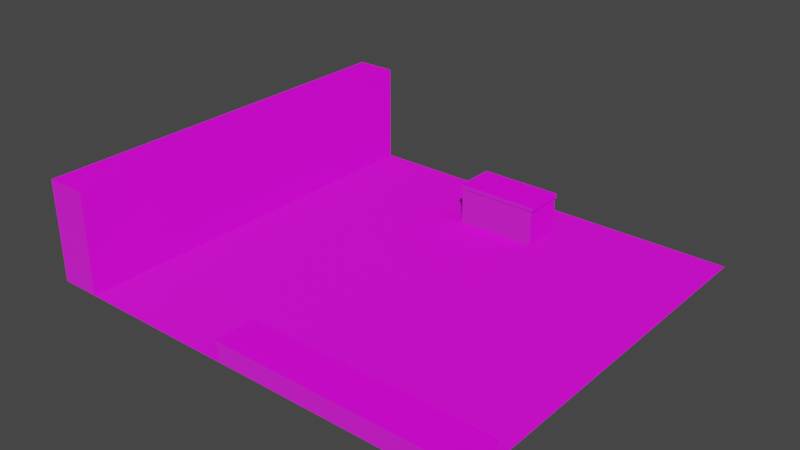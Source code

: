 # Source: Environment.blend  (saved by Blender 2.82.7; exported with 4.5.12 LTS)
import bpy
from mathutils import Matrix  # noqa: F401  (used for matrix-valued properties, if any)

bpy.ops.wm.read_factory_settings(use_empty=True)
scene = bpy.context.scene
scene.name = 'Scene'

# ---- collections
col_collection = bpy.data.collections.new('Collection'); scene.collection.children.link(col_collection)

# ---- images (referenced by path relative to the original .blend; pixels are not part of the script)
import os
ASSET_DIR = os.environ.get("B2B_ASSET_DIR", "")  # directory of the original .blend (textures are referenced by path, not embedded)
HERE = os.path.dirname(os.path.abspath(__file__))  # packed textures are extracted next to this script under _unpacked/

def load_image(name, relpath, width, height, colorspace="sRGB"):
    """Load a texture the original file referenced (path relative to the .blend, or extracted next to this script)."""
    p = next((c for c in (os.path.join(HERE, relpath), os.path.join(ASSET_DIR, relpath)) if relpath and os.path.exists(c)), "")
    if p:
        img = bpy.data.images.load(p, check_existing=True)
        img.name = name
    else:  # same state as the original file: an image datablock whose file is absent (Cycles renders it pink)
        img = bpy.data.images.new(name, width, height)
        img.source = "FILE"
        img.filepath = "//" + (relpath or name)
    img.colorspace_settings.name = colorspace
    return img
img_woodflooringmahoganyafricansanded001_col_2k_jpg = load_image('WoodFlooringMahoganyAfricanSanded001_COL_2K.jpg', 'WoodFlooringMahoganyAfricanSanded001_COL_2K.jpg', 1024, 1024, 'Non-Color')
img_woodflooringmahoganyafricansanded001_nrm_2k_jpg = load_image('WoodFlooringMahoganyAfricanSanded001_NRM_2K.jpg', 'WoodFlooringMahoganyAfricanSanded001_NRM_2K.jpg', 1024, 1024, 'Non-Color')
img_woodflooringmerbaubrickbondnatural001_bump_2k_jpg = load_image('WoodFlooringMerbauBrickBondNatural001_BUMP_2K.jpg', 'WoodFlooringMerbauBrickBondNatural001_BUMP_2K.jpg', 1024, 1024, 'sRGB')
img_tiles05_col_var1_3k_jpg = load_image('Tiles05_COL_VAR1_3K.jpg', 'Tiles05_COL_VAR1_3K.jpg', 1024, 1024, 'sRGB')
img_tiles05_gloss_3k_jpg = load_image('Tiles05_GLOSS_3K.jpg', 'Tiles05_GLOSS_3K.jpg', 1024, 1024, 'sRGB')
img_tiles05_nrm_3k_jpg = load_image('Tiles05_NRM_3K.jpg', 'Tiles05_NRM_3K.jpg', 1024, 1024, 'sRGB')
img_woodflooringmerbaubrickbondnatural001_col_2k_jpg = load_image('WoodFlooringMerbauBrickBondNatural001_COL_2K.jpg', 'WoodFlooringMerbauBrickBondNatural001_COL_2K.jpg', 1024, 1024, 'sRGB')
img_woodflooringmerbaubrickbondnatural001_gloss_2k_jpg = load_image('WoodFlooringMerbauBrickBondNatural001_GLOSS_2K.jpg', 'WoodFlooringMerbauBrickBondNatural001_GLOSS_2K.jpg', 1024, 1024, 'sRGB')
img_woodflooringmerbaubrickbondnatural001_nrm_2k_png = load_image('WoodFlooringMerbauBrickBondNatural001_NRM_2K.png', 'WoodFlooringMerbauBrickBondNatural001_NRM_2K.png', 1024, 1024, 'sRGB')

# ---- materials (node trees are filled in below, after node groups)
mat_wood = bpy.data.materials.new('Wood')
mat_wood.use_transparent_shadow = False
mat_stone = bpy.data.materials.new('Stone')
mat_stone.use_transparent_shadow = False
mat_wooddark = bpy.data.materials.new('WoodDark')
mat_wooddark.use_transparent_shadow = False

# ---- material node trees
mat_wood.use_nodes = True; mat_wood.node_tree.nodes.clear()
_N = mat_wood.node_tree.nodes; _L = mat_wood.node_tree.links
n0 = _N.new('ShaderNodeOutputMaterial'); n0.name = 'Material Output'; n0.location = (300, 300)
n1 = _N.new('ShaderNodeTexImage'); n1.name = 'Image Texture'; n1.location = (-298, 350)
n1.image = img_woodflooringmahoganyafricansanded001_col_2k_jpg
n2 = _N.new('ShaderNodeTexImage'); n2.name = 'Image Texture.001'; n2.location = (-298, -195)
n2.image = img_woodflooringmahoganyafricansanded001_nrm_2k_jpg
n3 = _N.new('ShaderNodeBsdfPrincipled'); n3.name = 'Principled BSDF'; n3.location = (10, 300)
n3.distribution = 'GGX'
n3.subsurface_method = 'BURLEY'
n3.inputs[3].default_value = 1.45
n3.inputs[27].default_value = (0.0, 0.0, 0.0, 1.0)
n3.inputs[28].default_value = 1.0
n4 = _N.new('ShaderNodeTexImage'); n4.name = 'Image Texture.002'; n4.location = (-303, 82)
n4.image = img_woodflooringmerbaubrickbondnatural001_bump_2k_jpg
_L.new(n3.outputs[0], n0.inputs[0])
_L.new(n1.outputs[0], n3.inputs[0])
_L.new(n2.outputs[0], n3.inputs[5])
n0.is_active_output = True
mat_stone.use_nodes = True; mat_stone.node_tree.nodes.clear()
_N = mat_stone.node_tree.nodes; _L = mat_stone.node_tree.links
n0 = _N.new('ShaderNodeOutputMaterial'); n0.name = 'Material Output'; n0.location = (280, 303)
n1 = _N.new('ShaderNodeBsdfPrincipled'); n1.name = 'Principled BSDF'; n1.location = (-10, 303)
n1.distribution = 'GGX'
n1.subsurface_method = 'BURLEY'
n1.inputs[3].default_value = 1.45
n1.inputs[27].default_value = (0.0, 0.0, 0.0, 1.0)
n1.inputs[28].default_value = 1.0
n2 = _N.new('ShaderNodeTexImage'); n2.name = 'Image Texture'; n2.location = (-318, 353)
n2.image = img_tiles05_col_var1_3k_jpg
n3 = _N.new('ShaderNodeTexImage'); n3.name = 'Image Texture.002'; n3.location = (-323, 85)
n3.image = img_tiles05_gloss_3k_jpg
n4 = _N.new('ShaderNodeTexImage'); n4.name = 'Image Texture.001'; n4.location = (-318, -192)
n4.image = img_tiles05_nrm_3k_jpg
_L.new(n1.outputs[0], n0.inputs[0])
_L.new(n2.outputs[0], n1.inputs[0])
_L.new(n4.outputs[0], n1.inputs[5])
_L.new(n3.outputs[0], n1.inputs[13])
n0.is_active_output = True
mat_wooddark.use_nodes = True; mat_wooddark.node_tree.nodes.clear()
_N = mat_wooddark.node_tree.nodes; _L = mat_wooddark.node_tree.links
n0 = _N.new('ShaderNodeOutputMaterial'); n0.name = 'Material Output'; n0.location = (300, 300)
n1 = _N.new('ShaderNodeBsdfPrincipled'); n1.name = 'Principled BSDF'; n1.location = (10, 300)
n1.distribution = 'GGX'
n1.subsurface_method = 'BURLEY'
n1.inputs[3].default_value = 1.45
n1.inputs[27].default_value = (0.0, 0.0, 0.0, 1.0)
n1.inputs[28].default_value = 1.0
n2 = _N.new('ShaderNodeTexImage'); n2.name = 'Image Texture'; n2.location = (-298, 350)
n2.image = img_woodflooringmerbaubrickbondnatural001_col_2k_jpg
n3 = _N.new('ShaderNodeTexImage'); n3.name = 'Image Texture.002'; n3.location = (-303, 82)
n3.image = img_woodflooringmerbaubrickbondnatural001_gloss_2k_jpg
n4 = _N.new('ShaderNodeTexImage'); n4.name = 'Image Texture.001'; n4.location = (-298, -195)
n4.image = img_woodflooringmerbaubrickbondnatural001_nrm_2k_png
_L.new(n1.outputs[0], n0.inputs[0])
_L.new(n2.outputs[0], n1.inputs[0])
_L.new(n4.outputs[0], n1.inputs[5])
_L.new(n3.outputs[0], n1.inputs[13])
n0.is_active_output = True

# ---- world
world_world = bpy.data.worlds.new('World'); scene.world = world_world
world_world.use_nodes = True; world_world.node_tree.nodes.clear()
_N = world_world.node_tree.nodes; _L = world_world.node_tree.links
n0 = _N.new('ShaderNodeOutputWorld'); n0.name = 'World Output'; n0.location = (300, 300)
n1 = _N.new('ShaderNodeBackground'); n1.name = 'Background'; n1.location = (10, 300)
n1.inputs[0].default_value = (0.05088, 0.05088, 0.05088, 1.0)
_L.new(n1.outputs[0], n0.inputs[0])
n0.is_active_output = True
world_world.color = (0.05088, 0.05088, 0.05088)
world_world.use_sun_shadow = False
world_world.sun_shadow_jitter_overblur = 0.0

# ---- meshes
me_plane = bpy.data.meshes.new('Plane')
me_plane.from_pydata([(5.0, -5.0, 0.0), (5.0, 5.0, 0.0), (-5.0, -5.0, 0.0), (-5.0, 5.0, 0.0)], [], [(0, 1, 3, 2)])
_uv = me_plane.uv_layers.new(name='UVMap')
_uv.uv.foreach_set('vector', [2.999, 2.999, -1.999, 3.0, -1.999, -1.999, 2.999, -2.0])
me_plane.materials.append(mat_wood)
me_plane.use_remesh_fix_poles = True
me_plane.use_remesh_preserve_attributes = False
me_plane.use_mirror_vertex_groups = False
me_plane.update()
me_cube_001 = bpy.data.meshes.new('Cube.001')
me_cube_001.from_pydata([(1.0, 3.0, -2.98e-08), (1.033, 2.983, 1.0), (-1.0, 3.0, -2.98e-08), (-1.033, 2.983, 1.0), (1.0, 4.0, -2.98e-08), (1.033, 4.017, 1.0), (-1.0, 4.0, -2.98e-08), (-1.033, 4.017, 1.0), (1.033, 2.983, 0.9), (-1.033, 2.983, 0.9), (-1.033, 4.017, 0.9), (1.033, 4.017, 0.9), (-1.0, 3.0, 0.9), (-1.0, 4.0, 0.9), (1.0, 4.0, 0.9), (1.0, 3.0, 0.9)], [], [(8, 1, 3, 9), (9, 3, 7, 10), (10, 7, 5, 11), (11, 5, 1, 8), (2, 6, 4, 0), (7, 3, 1, 5), (14, 11, 8, 15), (13, 10, 11, 14), (12, 9, 10, 13), (15, 8, 9, 12), (0, 15, 12, 2), (2, 12, 13, 6), (6, 13, 14, 4), (4, 14, 15, 0)])
me_cube_001.polygons.foreach_set('material_index', [2, 2, 2, 2, 0, 2, 0, 0, 0, 0, 1, 1, 1, 1])
_uv = me_cube_001.uv_layers.new(name='UVMap')
_uv.uv.foreach_set('vector', [1.5, 1.5, 1.434, 1.5, 1.434, 0.8261, 1.5, 0.8261, 1.434, 1.5, 1.368, 1.5, 1.368, 0.8261, 1.434, 0.8261, 1.5, 0.8261, 1.434, 0.8261, 1.434, 0.1521, 1.5, 0.1521, 1.368, 0.1521, 1.434, 0.1521, 1.434, 0.8261, 1.368, 0.8261, 0.8407, 0.1521, 0.1814, 0.1521, 0.1814, -0.5, 0.8407, -0.5, 0.1814, 0.8479, -0.5, 0.8479, -0.5, 0.1739, 0.1814, 0.1739, 0.1703, 0.163, 0.1814, 0.1739, -0.5, 0.1739, -0.489, 0.163, 0.1703, -0.4891, 0.1814, -0.5, 0.1814, 0.1739, 0.1703, 0.163, -0.489, -0.4891, -0.5, -0.5, 0.1814, -0.5, 0.1703, -0.4891, -0.489, 0.163, -0.5, 0.1739, -0.5, -0.5, -0.489, -0.4891, 1.368, 1.456, 0.7748, 1.456, 0.7748, 0.8042, 1.368, 0.8042, 0.7748, 1.456, 0.1814, 1.456, 0.1814, 0.8042, 0.7748, 0.8042, 0.7748, 0.8042, 0.1814, 0.8042, 0.1814, 0.1521, 0.7748, 0.1521, 0.7748, 0.1521, 1.368, 0.1521, 1.368, 0.8042, 0.7748, 0.8042])
me_cube_001.materials.append(mat_wood)
me_cube_001.materials.append(mat_stone)
me_cube_001.materials.append(mat_wooddark)
me_cube_001.use_remesh_fix_poles = True
me_cube_001.use_remesh_preserve_attributes = False
me_cube_001.use_mirror_vertex_groups = False
me_cube_001.update()
me_cube_002 = bpy.data.meshes.new('Cube.002')
me_cube_002.from_pydata([(5.0, -5.0, -2.98e-08), (5.033, -5.017, 0.5), (-1.0, -5.0, -2.98e-08), (-1.033, -5.017, 0.5), (5.0, -4.0, -2.98e-08), (5.033, -3.983, 0.5), (-1.0, -4.0, -2.98e-08), (-1.033, -3.983, 0.5), (5.033, -5.017, 0.4), (-1.033, -5.017, 0.4), (-1.033, -3.983, 0.4), (5.033, -3.983, 0.4), (-1.0, -5.0, 0.4), (-1.0, -4.0, 0.4), (5.0, -4.0, 0.4), (5.0, -5.0, 0.4)], [], [(8, 1, 3, 9), (9, 3, 7, 10), (10, 7, 5, 11), (11, 5, 1, 8), (2, 6, 4, 0), (7, 3, 1, 5), (14, 11, 8, 15), (13, 10, 11, 14), (12, 9, 10, 13), (15, 8, 9, 12), (0, 15, 12, 2), (2, 12, 13, 6), (6, 13, 14, 4), (4, 14, 15, 0)])
me_cube_002.polygons.foreach_set('material_index', [0, 0, 0, 0, 0, 0, 0, 0, 0, 0, 1, 1, 1, 1])
_uv = me_cube_002.uv_layers.new(name='UVMap')
_uv.uv.foreach_set('vector', [3.5, 2.012, 3.352, 2.012, 3.352, -2.5, 3.5, -2.5, 1.73, 1.963, 1.877, 1.963, 1.877, 3.5, 1.73, 3.5, 3.352, 2.012, 3.205, 2.012, 3.205, -2.5, 3.352, -2.5, 1.877, 1.963, 2.025, 1.963, 2.025, 3.5, 1.877, 3.5, 0.5494, -2.5, 2.025, -2.5, 2.025, 1.963, 0.5494, 1.963, 0.5494, 2.012, -0.9753, 2.012, -0.9753, -2.5, 0.5494, -2.5, -1.0, 1.988, -0.9753, 2.012, -2.5, 2.012, -2.475, 1.988, -1.0, -2.475, -0.9753, -2.5, -0.9753, 2.012, -1.0, 1.988, -2.475, -2.475, -2.5, -2.5, -0.9753, -2.5, -1.0, -2.475, -2.475, 1.988, -2.5, 2.012, -2.5, -2.5, -2.475, -2.475, 3.205, 1.963, 2.615, 1.963, 2.615, -2.5, 3.205, -2.5, 1.73, 3.45, 1.139, 3.45, 1.139, 1.963, 1.73, 1.963, 2.615, 1.963, 2.025, 1.963, 2.025, -2.5, 2.615, -2.5, 0.5494, 1.963, 1.139, 1.963, 1.139, 3.45, 0.5494, 3.45])
me_cube_002.materials.append(mat_wooddark)
me_cube_002.materials.append(mat_stone)
me_cube_002.use_remesh_fix_poles = True
me_cube_002.use_remesh_preserve_attributes = False
me_cube_002.use_mirror_vertex_groups = False
me_cube_002.update()
me_cube_003 = bpy.data.meshes.new('Cube.003')
me_cube_003.from_pydata([(-5.0, -5.0, -2.98e-08), (-5.0, -5.0, 2.5), (-6.0, -5.0, -2.98e-08), (-6.0, -5.0, 2.5), (-5.0, 5.0, -2.98e-08), (-5.0, 5.0, 2.5), (-6.0, 5.0, -2.98e-08), (-6.0, 5.0, 2.5)], [], [(0, 1, 3, 2), (2, 3, 7, 6), (6, 7, 5, 4), (4, 5, 1, 0), (2, 6, 4, 0), (7, 3, 1, 5)])
_uv = me_cube_003.uv_layers.new(name='UVMap')
_uv.uv.foreach_set('vector', [2.375, -0.75, 2.375, -2.0, 3.0, -2.0, 3.0, -0.75, 1.125, 3.0, -0.4375, 3.0, -0.4375, -2.0, 1.125, -2.0, 3.0, -0.75, 3.0, 0.5, 2.375, 0.5, 2.375, -0.75, -2.0, -2.0, -0.4375, -2.0, -0.4375, 3.0, -2.0, 3.0, 1.75, 3.0, 1.75, -2.0, 2.375, -2.0, 2.375, 3.0, 1.75, -2.0, 1.75, 3.0, 1.125, 3.0, 1.125, -2.0])
me_cube_003.materials.append(mat_stone)
me_cube_003.use_remesh_fix_poles = True
me_cube_003.use_remesh_preserve_attributes = False
me_cube_003.use_mirror_vertex_groups = False
me_cube_003.update()

# ---- objects
ob_floor = bpy.data.objects.new('Floor', me_plane)
ob_table = bpy.data.objects.new('Table', me_cube_001)
ob_bench = bpy.data.objects.new('Bench', me_cube_002)
ob_wall = bpy.data.objects.new('Wall', me_cube_003)

# ---- transforms, parenting, visibility, modifiers, constraints
ob_floor.location = (0.0, 0.0, 0.0)
ob_floor.lineart.crease_threshold = 0.0
ob_table.location = (0.0, 0.0, 0.0)
ob_table.lineart.crease_threshold = 0.0
ob_bench.location = (0.0, 0.0, 0.0)
ob_bench.lineart.crease_threshold = 0.0
ob_wall.location = (0.0, 0.0, 0.0)
ob_wall.lineart.crease_threshold = 0.0

# ---- collection membership
col_collection.objects.link(ob_floor)
col_collection.objects.link(ob_table)
col_collection.objects.link(ob_bench)
col_collection.objects.link(ob_wall)

# ---- scene / render settings (as saved in the file)
scene.frame_start = 1; scene.frame_end = 250; scene.frame_set(1)
scene.render.engine = 'BLENDER_EEVEE_NEXT'
scene.cycles.use_denoising = False
scene.cycles.samples = 128
scene.cycles.sampling_pattern = 'TABULATED_SOBOL'
scene.cycles.use_adaptive_sampling = False
scene.cycles.use_light_tree = False
scene.view_settings.view_transform = 'Filmic'
bpy.context.view_layer.update()

# ---- added for rendering (the .blend has no active camera and no usable light): camera, sun
cam_auto = bpy.data.cameras.new('AutoCamera')
cam_auto.lens = 50.0
cam_auto.sensor_width = 36.0
cam_auto.clip_end = 1000.0
ob_auto_camera = bpy.data.objects.new('AutoCamera', cam_auto)
scene.collection.objects.link(ob_auto_camera)
ob_auto_camera.location = (13.4972, -16.7849, 12.4344)
ob_auto_camera.rotation_euler = (1.09748, -7.21219e-08, 0.694738)
scene.camera = ob_auto_camera
light_auto_sun = bpy.data.lights.new('AutoSun', 'SUN')
light_auto_sun.energy = 3.0
light_auto_sun.angle = 0.0523599
ob_auto_sun = bpy.data.objects.new('AutoSun', light_auto_sun)
scene.collection.objects.link(ob_auto_sun)
ob_auto_sun.rotation_euler = (0.872665, 0.174533, 0.523599)
bpy.context.view_layer.update()
